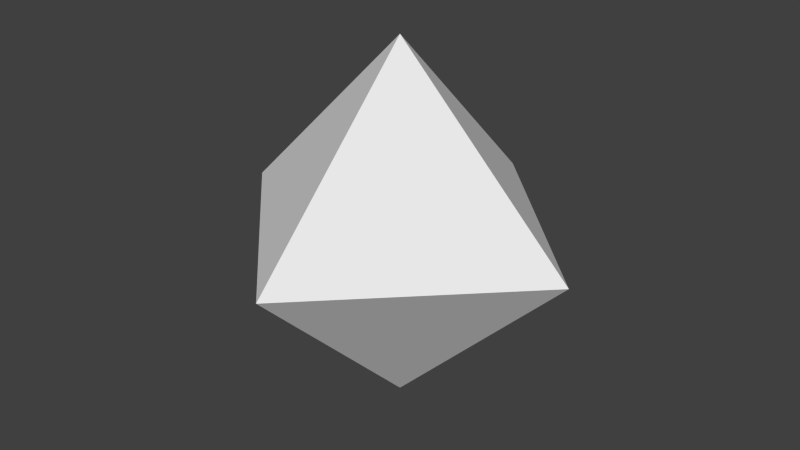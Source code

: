 # Source: octahedron.blend  (saved by Blender 2.74.0; exported with 4.5.12 LTS)
import bpy
from mathutils import Matrix  # noqa: F401  (used for matrix-valued properties, if any)

bpy.ops.wm.read_factory_settings(use_empty=True)
scene = bpy.context.scene
scene.name = 'Scene'

# ---- collections
col_collection_1 = bpy.data.collections.new('Collection 1'); scene.collection.children.link(col_collection_1)

# ---- world
world_world = bpy.data.worlds.new('World'); scene.world = world_world
world_world.color = (0.05088, 0.05088, 0.05088)
world_world.use_sun_shadow = False
world_world.sun_shadow_jitter_overblur = 0.0
world_world.cycles.sampling_method = 'MANUAL'
world_world.cycles.sample_map_resolution = 256

# ---- meshes
me_solid = bpy.data.meshes.new('Solid')
me_solid.from_pydata([(2.0, 0.0, -1.721e-08), (-2.0, 0.0, -1.721e-08), (0.0, 2.0, -1.721e-08), (0.0, -2.0, -1.721e-08), (0.0, 0.0, 2.0), (0.0, 0.0, -2.0)], [], [(4, 0, 2), (4, 2, 1), (4, 1, 3), (4, 3, 0), (5, 2, 0), (5, 1, 2), (5, 3, 1), (5, 0, 3)])
me_solid.use_remesh_preserve_volume = False
me_solid.use_remesh_preserve_attributes = False
me_solid.use_mirror_vertex_groups = False
me_solid.update()

# ---- objects
ob_solid = bpy.data.objects.new('Solid', me_solid)

# ---- transforms, parenting, visibility, modifiers, constraints
ob_solid.location = (0.0, 0.0, 0.0)
ob_solid.lineart.crease_threshold = 0.0

# ---- collection membership
col_collection_1.objects.link(ob_solid)

# ---- scene / render settings (as saved in the file)
scene.frame_start = 1; scene.frame_end = 250; scene.frame_set(1)
scene.render.engine = 'BLENDER_EEVEE_NEXT'
scene.render.resolution_percentage = 50
scene.render.dither_intensity = 0.0
scene.cycles.use_denoising = False
scene.cycles.samples = 10
scene.cycles.sampling_pattern = 'TABULATED_SOBOL'
scene.cycles.light_sampling_threshold = 0.0
scene.cycles.use_adaptive_sampling = False
scene.cycles.use_light_tree = False
scene.cycles.blur_glossy = 0.0
scene.cycles.pixel_filter_type = 'GAUSSIAN'
scene.cycles.sample_clamp_indirect = 0.0
scene.view_settings.view_transform = 'Standard'
bpy.context.view_layer.update()

# ---- added for rendering (the .blend has no active camera and no usable light): camera, sun
cam_auto = bpy.data.cameras.new('AutoCamera')
cam_auto.lens = 50.0
cam_auto.sensor_width = 36.0
cam_auto.clip_end = 1000.0
ob_auto_camera = bpy.data.objects.new('AutoCamera', cam_auto)
scene.collection.objects.link(ob_auto_camera)
ob_auto_camera.location = (6.41014, -7.69217, 5.12812)
ob_auto_camera.rotation_euler = (1.09748, -7.21219e-08, 0.694738)
scene.camera = ob_auto_camera
light_auto_sun = bpy.data.lights.new('AutoSun', 'SUN')
light_auto_sun.energy = 3.0
light_auto_sun.angle = 0.0523599
ob_auto_sun = bpy.data.objects.new('AutoSun', light_auto_sun)
scene.collection.objects.link(ob_auto_sun)
ob_auto_sun.rotation_euler = (0.872665, 0.174533, 0.523599)
bpy.context.view_layer.update()
